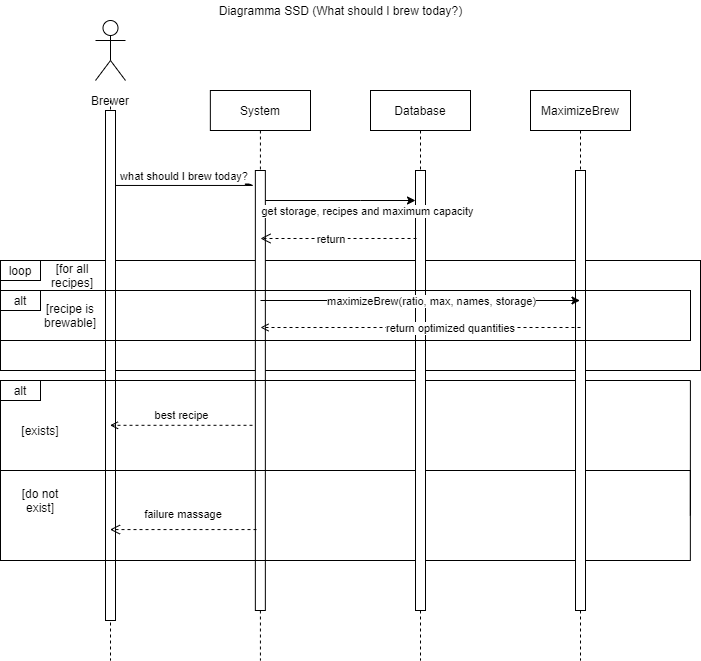

The diagram above was exported from draw.io. Its source (the exported page's mxGraphModel, read from the mxfile embedded in the PNG):
<mxGraphModel dx="811" dy="540" grid="1" gridSize="10" guides="1" tooltips="1" connect="1" arrows="1" fold="1" page="1" pageScale="1" pageWidth="850" pageHeight="1100" math="0" shadow="0">
  <root>
    <mxCell id="0" />
    <mxCell id="1" parent="0" />
    <mxCell id="a2b68B9sEhS_fT7ILWfh-15" value="" style="rounded=0;whiteSpace=wrap;html=1;fillColor=none;" parent="1" vertex="1">
      <mxGeometry x="30" y="330" width="700" height="110" as="geometry" />
    </mxCell>
    <mxCell id="3nuBFxr9cyL0pnOWT2aG-1" value="Brewer" style="shape=umlLifeline;perimeter=lifelinePerimeter;container=1;collapsible=0;recursiveResize=0;rounded=0;shadow=0;strokeWidth=1;size=0;" parent="1" vertex="1">
      <mxGeometry x="90" y="170" width="100" height="560" as="geometry" />
    </mxCell>
    <mxCell id="3nuBFxr9cyL0pnOWT2aG-2" value="" style="points=[];perimeter=orthogonalPerimeter;rounded=0;shadow=0;strokeWidth=1;" parent="3nuBFxr9cyL0pnOWT2aG-1" vertex="1">
      <mxGeometry x="45" y="10" width="10" height="510" as="geometry" />
    </mxCell>
    <mxCell id="3nuBFxr9cyL0pnOWT2aG-5" value="System" style="shape=umlLifeline;perimeter=lifelinePerimeter;container=1;collapsible=0;recursiveResize=0;rounded=0;shadow=0;strokeWidth=1;fillColor=#FFFFFF;" parent="1" vertex="1">
      <mxGeometry x="239.85" y="160" width="100.15" height="570" as="geometry" />
    </mxCell>
    <mxCell id="3nuBFxr9cyL0pnOWT2aG-6" value="" style="points=[];perimeter=orthogonalPerimeter;rounded=0;shadow=0;strokeWidth=1;" parent="3nuBFxr9cyL0pnOWT2aG-5" vertex="1">
      <mxGeometry x="45" y="80" width="10" height="440" as="geometry" />
    </mxCell>
    <mxCell id="pJRs6AOUAIEvrjy1BL6n-9" value="" style="rounded=0;whiteSpace=wrap;html=1;fillColor=none;" parent="3nuBFxr9cyL0pnOWT2aG-5" vertex="1">
      <mxGeometry x="-209.85" y="380" width="689.85" height="90" as="geometry" />
    </mxCell>
    <mxCell id="pJRs6AOUAIEvrjy1BL6n-11" style="edgeStyle=orthogonalEdgeStyle;rounded=0;orthogonalLoop=1;jettySize=auto;html=1;exitX=0;exitY=0.5;exitDx=0;exitDy=0;entryX=1;entryY=0.5;entryDx=0;entryDy=0;endArrow=none;endFill=0;" parent="3nuBFxr9cyL0pnOWT2aG-5" source="pJRs6AOUAIEvrjy1BL6n-9" target="pJRs6AOUAIEvrjy1BL6n-9" edge="1">
      <mxGeometry relative="1" as="geometry">
        <Array as="points">
          <mxPoint x="-210" y="290" />
          <mxPoint x="480" y="290" />
          <mxPoint x="480" y="425" />
        </Array>
      </mxGeometry>
    </mxCell>
    <mxCell id="3nuBFxr9cyL0pnOWT2aG-8" value="what should I brew today?" style="verticalAlign=bottom;endArrow=async;entryX=-0.185;entryY=0.034;shadow=0;strokeWidth=1;endFill=1;entryDx=0;entryDy=0;entryPerimeter=0;" parent="1" source="3nuBFxr9cyL0pnOWT2aG-2" target="3nuBFxr9cyL0pnOWT2aG-6" edge="1">
      <mxGeometry relative="1" as="geometry">
        <mxPoint x="355" y="240" as="sourcePoint" />
      </mxGeometry>
    </mxCell>
    <mxCell id="pJRs6AOUAIEvrjy1BL6n-1" value="Diagramma SSD (What should I brew today?)" style="text;html=1;align=center;verticalAlign=middle;resizable=0;points=[];autosize=1;" parent="1" vertex="1">
      <mxGeometry x="239.85" y="70" width="260" height="20" as="geometry" />
    </mxCell>
    <mxCell id="pJRs6AOUAIEvrjy1BL6n-3" value="Database" style="shape=umlLifeline;perimeter=lifelinePerimeter;container=1;collapsible=0;recursiveResize=0;rounded=0;shadow=0;strokeWidth=1;" parent="1" vertex="1">
      <mxGeometry x="400" y="160" width="100" height="570" as="geometry" />
    </mxCell>
    <mxCell id="pJRs6AOUAIEvrjy1BL6n-4" value="" style="points=[];perimeter=orthogonalPerimeter;rounded=0;shadow=0;strokeWidth=1;" parent="pJRs6AOUAIEvrjy1BL6n-3" vertex="1">
      <mxGeometry x="45" y="80" width="10" height="440" as="geometry" />
    </mxCell>
    <mxCell id="pJRs6AOUAIEvrjy1BL6n-5" style="edgeStyle=orthogonalEdgeStyle;rounded=0;orthogonalLoop=1;jettySize=auto;html=1;" parent="1" source="3nuBFxr9cyL0pnOWT2aG-6" target="pJRs6AOUAIEvrjy1BL6n-4" edge="1">
      <mxGeometry relative="1" as="geometry">
        <Array as="points">
          <mxPoint x="390" y="270" />
          <mxPoint x="390" y="270" />
        </Array>
      </mxGeometry>
    </mxCell>
    <mxCell id="pJRs6AOUAIEvrjy1BL6n-6" value="get storage, recipes and maximum capacity" style="edgeLabel;html=1;align=center;verticalAlign=middle;resizable=0;points=[];" parent="pJRs6AOUAIEvrjy1BL6n-5" vertex="1" connectable="0">
      <mxGeometry x="-0.0714" relative="1" as="geometry">
        <mxPoint x="31.57" y="10" as="offset" />
      </mxGeometry>
    </mxCell>
    <mxCell id="pJRs6AOUAIEvrjy1BL6n-7" value="return" style="verticalAlign=bottom;endArrow=open;dashed=1;endSize=8;shadow=0;strokeWidth=1;" parent="1" edge="1">
      <mxGeometry x="0.0908" y="10" relative="1" as="geometry">
        <mxPoint x="290" y="308" as="targetPoint" />
        <mxPoint x="446" y="308" as="sourcePoint" />
        <mxPoint as="offset" />
      </mxGeometry>
    </mxCell>
    <mxCell id="pJRs6AOUAIEvrjy1BL6n-14" value="" style="endArrow=open;html=1;exitX=-0.285;exitY=0.67;exitDx=0;exitDy=0;exitPerimeter=0;dashed=1;endFill=0;" parent="1" edge="1">
      <mxGeometry width="50" height="50" relative="1" as="geometry">
        <mxPoint x="282" y="494.79999999999995" as="sourcePoint" />
        <mxPoint x="139.5" y="494.79999999999995" as="targetPoint" />
      </mxGeometry>
    </mxCell>
    <mxCell id="pJRs6AOUAIEvrjy1BL6n-15" value="best recipe" style="edgeLabel;html=1;align=center;verticalAlign=middle;resizable=0;points=[];" parent="pJRs6AOUAIEvrjy1BL6n-14" vertex="1" connectable="0">
      <mxGeometry x="-0.3181" y="2" relative="1" as="geometry">
        <mxPoint x="-23" y="-12.16" as="offset" />
      </mxGeometry>
    </mxCell>
    <mxCell id="a2b68B9sEhS_fT7ILWfh-1" value="" style="shape=umlActor;verticalLabelPosition=bottom;verticalAlign=top;html=1;outlineConnect=0;" parent="1" vertex="1">
      <mxGeometry x="125" y="90" width="30" height="60" as="geometry" />
    </mxCell>
    <mxCell id="pJRs6AOUAIEvrjy1BL6n-12" value="alt" style="text;html=1;fillColor=none;align=center;verticalAlign=middle;whiteSpace=wrap;rounded=0;strokeColor=#000000;" parent="1" vertex="1">
      <mxGeometry x="30" y="450" width="40" height="20" as="geometry" />
    </mxCell>
    <mxCell id="pJRs6AOUAIEvrjy1BL6n-18" value="[exists]" style="text;html=1;strokeColor=none;fillColor=none;align=center;verticalAlign=middle;whiteSpace=wrap;rounded=0;" parent="1" vertex="1">
      <mxGeometry x="50" y="490" width="40" height="20" as="geometry" />
    </mxCell>
    <mxCell id="a2b68B9sEhS_fT7ILWfh-2" value="failure massage" style="verticalAlign=bottom;endArrow=open;dashed=1;endSize=8;shadow=0;strokeWidth=1;exitX=0.115;exitY=0.907;exitDx=0;exitDy=0;exitPerimeter=0;" parent="1" edge="1">
      <mxGeometry x="-0.0017" y="-6" relative="1" as="geometry">
        <mxPoint x="139.5" y="599.0799999999999" as="targetPoint" />
        <mxPoint x="286" y="599.0799999999999" as="sourcePoint" />
        <mxPoint as="offset" />
        <Array as="points" />
      </mxGeometry>
    </mxCell>
    <mxCell id="a2b68B9sEhS_fT7ILWfh-3" value="MaximizeBrew" style="shape=umlLifeline;perimeter=lifelinePerimeter;container=1;collapsible=0;recursiveResize=0;rounded=0;shadow=0;strokeWidth=1;fillColor=#FFFFFF;" parent="1" vertex="1">
      <mxGeometry x="560" y="160" width="100" height="570" as="geometry" />
    </mxCell>
    <mxCell id="a2b68B9sEhS_fT7ILWfh-4" value="" style="points=[];perimeter=orthogonalPerimeter;rounded=0;shadow=0;strokeWidth=1;" parent="a2b68B9sEhS_fT7ILWfh-3" vertex="1">
      <mxGeometry x="45" y="80" width="10" height="440" as="geometry" />
    </mxCell>
    <mxCell id="a2b68B9sEhS_fT7ILWfh-5" style="edgeStyle=orthogonalEdgeStyle;rounded=0;orthogonalLoop=1;jettySize=auto;html=1;" parent="1" target="a2b68B9sEhS_fT7ILWfh-3" edge="1">
      <mxGeometry relative="1" as="geometry">
        <Array as="points">
          <mxPoint x="520" y="370" />
          <mxPoint x="520" y="370" />
        </Array>
        <mxPoint x="289.9999999999999" y="370" as="sourcePoint" />
        <mxPoint x="440.15" y="370" as="targetPoint" />
      </mxGeometry>
    </mxCell>
    <mxCell id="a2b68B9sEhS_fT7ILWfh-9" value="maximizeBrew(ratio, max, names, storage)" style="edgeLabel;html=1;align=center;verticalAlign=middle;resizable=0;points=[];" parent="a2b68B9sEhS_fT7ILWfh-5" vertex="1" connectable="0">
      <mxGeometry x="0.2081" y="-4" relative="1" as="geometry">
        <mxPoint x="-23" y="-4" as="offset" />
      </mxGeometry>
    </mxCell>
    <mxCell id="a2b68B9sEhS_fT7ILWfh-8" value="" style="rounded=0;whiteSpace=wrap;html=1;fillColor=none;" parent="1" vertex="1">
      <mxGeometry x="30" y="360" width="690" height="50" as="geometry" />
    </mxCell>
    <mxCell id="a2b68B9sEhS_fT7ILWfh-11" value="" style="endArrow=open;html=1;dashed=1;endFill=0;" parent="1" edge="1">
      <mxGeometry width="50" height="50" relative="1" as="geometry">
        <mxPoint x="610" y="397" as="sourcePoint" />
        <mxPoint x="290" y="397" as="targetPoint" />
      </mxGeometry>
    </mxCell>
    <mxCell id="a2b68B9sEhS_fT7ILWfh-12" value="return optimized quantities" style="edgeLabel;html=1;align=center;verticalAlign=middle;resizable=0;points=[];" parent="a2b68B9sEhS_fT7ILWfh-11" vertex="1" connectable="0">
      <mxGeometry x="-0.1812" relative="1" as="geometry">
        <mxPoint as="offset" />
      </mxGeometry>
    </mxCell>
    <mxCell id="a2b68B9sEhS_fT7ILWfh-13" value="[recipe is brewable]" style="text;html=1;strokeColor=none;fillColor=none;align=center;verticalAlign=middle;whiteSpace=wrap;rounded=0;" parent="1" vertex="1">
      <mxGeometry x="60" y="375" width="80" height="20" as="geometry" />
    </mxCell>
    <mxCell id="a2b68B9sEhS_fT7ILWfh-16" value="loop" style="text;html=1;fillColor=none;align=center;verticalAlign=middle;whiteSpace=wrap;rounded=0;strokeColor=#000000;" parent="1" vertex="1">
      <mxGeometry x="30" y="330" width="40" height="20" as="geometry" />
    </mxCell>
    <mxCell id="a2b68B9sEhS_fT7ILWfh-17" value="alt" style="text;html=1;fillColor=none;align=center;verticalAlign=middle;whiteSpace=wrap;rounded=0;strokeColor=#000000;" parent="1" vertex="1">
      <mxGeometry x="30" y="360" width="40" height="20" as="geometry" />
    </mxCell>
    <mxCell id="pJRs6AOUAIEvrjy1BL6n-19" value="[do not exist]" style="text;html=1;strokeColor=none;fillColor=none;align=center;verticalAlign=middle;whiteSpace=wrap;rounded=0;" parent="1" vertex="1">
      <mxGeometry x="50" y="560" width="40" height="20" as="geometry" />
    </mxCell>
    <mxCell id="a2b68B9sEhS_fT7ILWfh-18" value="[for all recipes]" style="text;html=1;strokeColor=none;fillColor=none;align=center;verticalAlign=middle;whiteSpace=wrap;rounded=0;" parent="1" vertex="1">
      <mxGeometry x="62" y="335" width="80" height="20" as="geometry" />
    </mxCell>
  </root>
</mxGraphModel>